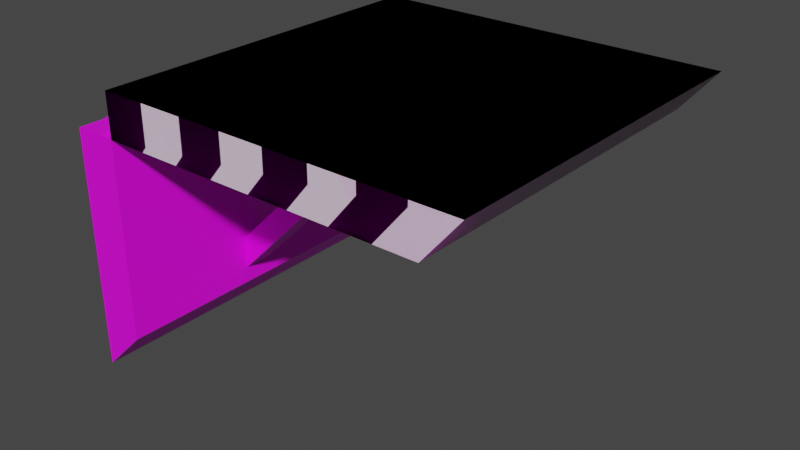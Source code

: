 # Source: trapdoor.blend  (saved by Blender 2.90.8; exported with 4.5.12 LTS)
import bpy
from mathutils import Matrix  # noqa: F401  (used for matrix-valued properties, if any)

bpy.ops.wm.read_factory_settings(use_empty=True)
scene = bpy.context.scene
scene.name = 'Scene'

# ---- collections
col_collection = bpy.data.collections.new('Collection'); scene.collection.children.link(col_collection)
col_trapdoor = bpy.data.collections.new('trapdoor'); scene.collection.children.link(col_trapdoor)
col_nodes = bpy.data.collections.new('Nodes'); col_trapdoor.children.link(col_nodes)
col_lod_detail2 = bpy.data.collections.new('LOD detail2'); col_trapdoor.children.link(col_lod_detail2)
col_lod_collision_1 = bpy.data.collections.new('LOD collision-1'); col_trapdoor.children.link(col_lod_collision_1)

# ---- images (referenced by path relative to the original .blend; pixels are not part of the script)
import os
ASSET_DIR = os.environ.get("B2B_ASSET_DIR", "")  # directory of the original .blend (textures are referenced by path, not embedded)
HERE = os.path.dirname(os.path.abspath(__file__))  # packed textures are extracted next to this script under _unpacked/

def load_image(name, relpath, width, height, colorspace="sRGB"):
    """Load a texture the original file referenced (path relative to the .blend, or extracted next to this script)."""
    p = next((c for c in (os.path.join(HERE, relpath), os.path.join(ASSET_DIR, relpath)) if relpath and os.path.exists(c)), "")
    if p:
        img = bpy.data.images.load(p, check_existing=True)
        img.name = name
    else:  # same state as the original file: an image datablock whose file is absent (Cycles renders it pink)
        img = bpy.data.images.new(name, width, height)
        img.source = "FILE"
        img.filepath = "//" + (relpath or name)
    img.colorspace_settings.name = colorspace
    return img
img_trapdoor_t0_jpg = load_image('trapdoor_T0.jpg', 'trapdoor_T0.jpg', 1024, 1024, 'sRGB')

# ---- materials (node trees are filled in below, after node groups)
mat_trapdoor_t0 = bpy.data.materials.new('trapdoor_T0')
mat_trapdoor_t0.use_transparent_shadow = False

# ---- material node trees
mat_trapdoor_t0.use_nodes = True; mat_trapdoor_t0.node_tree.nodes.clear()
_N = mat_trapdoor_t0.node_tree.nodes; _L = mat_trapdoor_t0.node_tree.links
n0 = _N.new('ShaderNodeBsdfPrincipled'); n0.name = 'Principled BSDF'; n0.location = (10, 300)
n0.distribution = 'GGX'
n0.subsurface_method = 'BURLEY'
n0.inputs[3].default_value = 1.45
n0.inputs[27].default_value = (0.0, 0.0, 0.0, 1.0)
n0.inputs[28].default_value = 1.0
n1 = _N.new('ShaderNodeOutputMaterial'); n1.name = 'Material Output'; n1.location = (300, 300)
n2 = _N.new('ShaderNodeTexImage'); n2.name = 'Image Texture'; n2.location = (-600, 300)
n2.label = 'Source Texture'
n2.image = img_trapdoor_t0_jpg
n3 = _N.new('ShaderNodeMix'); n3.name = 'Mix'; n3.location = (-200, 300)
n3.label = 'Colorshift'
n3.data_type = 'RGBA'
n3.inputs[6].default_value = (1.0, 1.0, 1.0, 1.0)
_L.new(n0.outputs[0], n1.inputs[0])
_L.new(n2.outputs[0], n3.inputs[7])
_L.new(n2.outputs[1], n3.inputs[0])
_L.new(n3.outputs[2], n0.inputs[0])
n1.is_active_output = True

# ---- world
world_world = bpy.data.worlds.new('World'); scene.world = world_world
world_world.use_nodes = True; world_world.node_tree.nodes.clear()
_N = world_world.node_tree.nodes; _L = world_world.node_tree.links
n0 = _N.new('ShaderNodeOutputWorld'); n0.name = 'World Output'; n0.location = (300, 300)
n1 = _N.new('ShaderNodeBackground'); n1.name = 'Background'; n1.location = (10, 300)
n1.inputs[0].default_value = (0.05088, 0.05088, 0.05088, 1.0)
_L.new(n1.outputs[0], n0.inputs[0])
n0.is_active_output = True
world_world.color = (0.05088, 0.05088, 0.05088)
world_world.use_sun_shadow = False
world_world.sun_shadow_jitter_overblur = 0.0

# ---- meshes
me_mesh_005 = bpy.data.meshes.new('Mesh.005')
me_mesh_005.from_pydata([(-1.22, -0.9843, -1.535), (0.9843, -0.9843, -1.535), (0.9843, 0.9843, -1.535), (-1.22, 0.9843, -1.535), (-1.22, -0.9843, 2.356e-07), (0.9843, -0.9843, 2.356e-07), (0.9843, 0.9843, 2.356e-07), (-1.22, 0.9843, 2.356e-07)], [], [])
me_mesh_005.use_remesh_fix_poles = True
me_mesh_005.use_remesh_preserve_attributes = False
me_mesh_005.use_mirror_vertex_groups = False
me_mesh_005.update()
me_mesh = bpy.data.meshes.new('Mesh')
me_mesh.from_pydata([(-0.9843, 0.1181, -0.03937), (0.9843, 0.1181, 1.024), (-0.9843, 0.1181, 1.024), (0.9843, 0.1181, -0.03937), (-0.9843, -0.1181, -0.2756), (0.9843, -0.1181, 1.024), (0.9843, -0.1181, -0.2756), (-0.9843, -0.1181, 1.024), (-0.9843, 0.1181, -0.03937), (0.9843, -0.1181, -0.2756), (0.9843, 0.1181, -0.03937), (-0.9843, -0.1181, -0.2756), (0.9843, 0.1181, -0.03937), (0.9843, -0.1181, 1.024), (0.9843, 0.1181, 1.024), (0.9843, -0.1181, -0.2756), (0.9843, 0.1181, 1.024), (-0.9843, -0.1181, 1.024), (-0.9843, 0.1181, 1.024), (0.9843, -0.1181, 1.024), (-0.9843, 0.1181, 1.024), (-0.9843, -0.1181, -0.2756), (-0.9843, 0.1181, -0.03937), (-0.9843, -0.1181, 1.024), (0.9449, 0.03937, 1.024), (-0.9449, 0.1181, 1.024), (-0.9449, 0.03937, 1.024), (0.9449, 0.1181, 1.024), (0.9449, 0.03937, 1.102), (-0.9449, 0.1181, 1.102), (0.9449, 0.1181, 1.102), (-0.9449, 0.03937, 1.102), (0.9449, 0.03937, 1.024), (0.9449, 0.1181, 1.102), (0.9449, 0.1181, 1.024), (0.9449, 0.03937, 1.102), (0.9449, 0.1181, 1.024), (-0.9449, 0.1181, 1.102), (-0.9449, 0.1181, 1.024), (0.9449, 0.1181, 1.102), (-0.9449, 0.1181, 1.024), (-0.9449, 0.03937, 1.102), (-0.9449, 0.03937, 1.024), (-0.9449, 0.1181, 1.102), (-0.9449, 0.03937, 1.024), (0.9449, 0.03937, 1.102), (0.9449, 0.03937, 1.024), (-0.9449, 0.03937, 1.102)], [], [(25, 24, 26), (24, 25, 27), (0, 1, 3), (1, 0, 2), (5, 4, 6), (4, 5, 7), (9, 8, 10), (8, 9, 11), (13, 12, 14), (12, 13, 15), (17, 16, 18), (16, 17, 19), (21, 20, 22), (20, 21, 23), (29, 28, 30), (28, 29, 31), (33, 32, 34), (32, 33, 35), (37, 36, 38), (36, 37, 39), (41, 40, 42), (40, 41, 43), (45, 44, 46), (44, 45, 47)])
me_mesh.polygons.foreach_set('use_smooth', [True] * 24)
_uv = me_mesh.uv_layers.new(name='UVMap')
_uv.uv.foreach_set('vector', [0.08261, 0.3038, 0.1264, 0.04384, 0.1264, 0.3038, 0.1264, 0.04384, 0.08261, 0.3038, 0.08261, 0.04384, 0.963, 0.8587, 0.7683, 0.06583, 0.7683, 0.8583, 0.7683, 0.06583, 0.963, 0.8587, 0.9619, 0.06423, 0.7089, 0.06423, 0.4867, 0.9268, 0.7089, 0.9268, 0.4867, 0.9268, 0.7089, 0.06423, 0.4867, 0.05902, 0.7089, 0.9268, 0.4867, 0.9952, 0.7089, 0.9926, 0.4867, 0.9952, 0.7089, 0.9268, 0.4867, 0.9268, 0.7089, 0.06423, 0.7683, 0.8583, 0.7683, 0.06583, 0.7683, 0.8583, 0.7089, 0.06423, 0.7089, 0.9268, 0.4867, 0.05902, 0.7089, 0.009635, 0.4867, 0.009635, 0.7089, 0.009635, 0.4867, 0.05902, 0.7089, 0.06423, 0.4867, 0.9268, 0.4308, 0.0602, 0.4287, 0.8521, 0.4308, 0.0602, 0.4867, 0.9268, 0.4867, 0.05902, 0.1264, 0.3038, 0.08261, 0.04384, 0.1264, 0.04384, 0.08261, 0.04384, 0.1264, 0.3038, 0.08261, 0.3038, 0.1267, 0.3378, 0.08296, 0.3039, 0.1267, 0.3039, 0.08296, 0.3039, 0.1267, 0.3378, 0.08296, 0.3378, 0.1261, 0.04458, 0.08285, 0.3031, 0.08285, 0.04458, 0.08285, 0.3031, 0.1261, 0.04458, 0.1261, 0.3021, 0.1267, 0.3378, 0.08296, 0.3039, 0.1267, 0.3039, 0.08296, 0.3039, 0.1267, 0.3378, 0.08296, 0.3378, 0.1261, 0.04458, 0.08285, 0.3031, 0.08285, 0.04458, 0.08285, 0.3031, 0.1261, 0.04458, 0.1261, 0.3021])
me_mesh.materials.append(mat_trapdoor_t0)
me_mesh.use_remesh_fix_poles = True
me_mesh.use_remesh_preserve_attributes = False
me_mesh.use_mirror_vertex_groups = False
me_mesh.update()
me_mesh_001 = bpy.data.meshes.new('Mesh.001')
me_mesh_001.from_pydata([(-0.06985, 0.01177, -0.09578), (0.07874, 0.5863, 0.4787), (-0.06985, 0.5863, 0.4787), (0.07874, 0.01177, -0.09578), (-0.06985, -0.07662, -0.007389), (0.07874, 0.4979, 0.5671), (0.07874, -0.07662, -0.007388), (-0.06985, 0.4979, 0.5671), (-0.06985, 0.01177, -0.09578), (0.07874, -0.07662, -0.007388), (0.07874, 0.01177, -0.09578), (-0.06985, -0.07662, -0.007389), (0.07874, 0.01177, -0.09578), (0.07874, 0.4979, 0.5671), (0.07874, 0.5863, 0.4787), (0.07874, -0.07662, -0.007388), (0.07874, 0.5863, 0.4787), (-0.06985, 0.4979, 0.5671), (-0.06985, 0.5863, 0.4787), (0.07874, 0.4979, 0.5671), (-0.06985, 0.5863, 0.4787), (-0.06985, -0.07662, -0.007389), (-0.06985, 0.01177, -0.09578), (-0.06985, 0.4979, 0.5671)], [], [(13, 12, 14), (12, 13, 15), (0, 1, 3), (1, 0, 2), (5, 4, 6), (4, 5, 7), (9, 8, 10), (8, 9, 11), (17, 16, 18), (16, 17, 19), (21, 20, 22), (20, 21, 23)])
me_mesh_001.polygons.foreach_set('use_smooth', [True] * 12)
_uv = me_mesh_001.uv_layers.new(name='UVMap')
_uv.uv.foreach_set('vector', [0.04007, 0.9226, 0.1421, 0.3816, 0.1421, 0.9226, 0.1421, 0.3816, 0.04007, 0.9226, 0.04007, 0.3816, 0.1792, 0.3802, 0.1412, 0.923, 0.1432, 0.3826, 0.1412, 0.923, 0.1792, 0.3802, 0.1792, 0.923, 0.1792, 0.923, 0.1412, 0.3802, 0.1792, 0.3802, 0.1412, 0.3802, 0.1792, 0.923, 0.1412, 0.923, 0.03895, 0.9604, 0.1409, 0.9242, 0.1409, 0.9604, 0.1409, 0.9242, 0.03895, 0.9604, 0.03895, 0.9242, 0.03895, 0.9604, 0.1409, 0.9242, 0.1409, 0.9604, 0.1409, 0.9242, 0.03895, 0.9604, 0.03895, 0.9242, 0.04337, 0.3793, 0.1454, 0.9202, 0.1453, 0.3778, 0.1454, 0.9202, 0.04337, 0.3793, 0.04348, 0.9217])
me_mesh_001.materials.append(mat_trapdoor_t0)
me_mesh_001.use_remesh_fix_poles = True
me_mesh_001.use_remesh_preserve_attributes = False
me_mesh_001.use_mirror_vertex_groups = False
me_mesh_001.update()
me_mesh_002 = bpy.data.meshes.new('Mesh.002')
me_mesh_002.from_pydata([(-0.9843, 1.332e-15, -2.98e-08), (0.9843, 1.772, 1.192e-07), (-0.9843, 1.772, 2.98e-08), (0.9843, 1.332e-15, 2.98e-08), (-0.9843, 2.22e-15, 0.2362), (0.9843, 1.969, 0.2362), (0.9843, 2.22e-15, 0.2362), (-0.9843, 1.969, 0.2362), (-0.9843, 1.332e-15, -2.98e-08), (0.9843, 2.22e-15, 0.2362), (0.9843, 1.332e-15, 2.98e-08), (-0.9843, 2.22e-15, 0.2362), (0.9843, 1.332e-15, 2.98e-08), (0.9843, 1.969, 0.2362), (0.9843, 1.772, 1.192e-07), (0.9843, 2.22e-15, 0.2362), (0.9843, 1.772, 1.192e-07), (-0.9843, 1.969, 0.2362), (-0.9843, 1.772, 2.98e-08), (0.9843, 1.969, 0.2362), (-0.9843, 1.772, 2.98e-08), (-0.9843, 2.22e-15, 0.2362), (-0.9843, 1.332e-15, -2.98e-08), (-0.9843, 1.969, 0.2362)], [], [(13, 12, 14), (12, 13, 15), (0, 1, 3), (1, 0, 2), (5, 4, 6), (4, 5, 7), (9, 8, 10), (8, 9, 11), (17, 16, 18), (16, 17, 19), (21, 20, 22), (20, 21, 23)])
me_mesh_002.polygons.foreach_set('use_smooth', [True] * 12)
_uv = me_mesh_002.uv_layers.new(name='UVMap')
_uv.uv.foreach_set('vector', [0.7084, 0.9251, 0.7681, 0.06319, 0.7673, 0.8566, 0.7681, 0.06319, 0.7084, 0.9251, 0.7108, 0.06256, 0.4307, 0.06114, 0.2201, 0.8491, 0.2241, 0.06058, 0.2201, 0.8491, 0.4307, 0.06114, 0.4266, 0.8498, 0.7084, 0.9251, 0.4863, 0.05995, 0.7108, 0.06256, 0.4863, 0.05995, 0.7084, 0.9251, 0.4863, 0.9277, 0.7108, 0.06256, 0.4896, 0.009471, 0.7107, 0.01073, 0.4896, 0.009471, 0.7108, 0.06256, 0.4863, 0.05995, 0.4863, 0.9277, 0.707, 0.9945, 0.485, 0.9946, 0.707, 0.9945, 0.4863, 0.9277, 0.7084, 0.9251, 0.4863, 0.05995, 0.4266, 0.8498, 0.4307, 0.06114, 0.4266, 0.8498, 0.4863, 0.05995, 0.4863, 0.9277])
me_mesh_002.materials.append(mat_trapdoor_t0)
me_mesh_002.use_remesh_fix_poles = True
me_mesh_002.use_remesh_preserve_attributes = False
me_mesh_002.use_mirror_vertex_groups = False
me_mesh_002.update()
me_mesh_003 = bpy.data.meshes.new('Mesh.003')
me_mesh_003.from_pydata([(-0.1575, -0.4583, -0.554), (0.007682, 0.1163, 0.02055), (-0.1575, 0.1163, 0.02055), (0.007682, -0.4583, -0.554), (-0.1575, -0.5467, -0.4656), (0.007682, 0.02786, 0.1089), (0.007682, -0.5467, -0.4656), (-0.1575, 0.02786, 0.1089), (-0.1575, -0.4583, -0.554), (0.007682, -0.5467, -0.4656), (0.007682, -0.4583, -0.554), (-0.1575, -0.5467, -0.4656), (0.007682, -0.4583, -0.554), (0.007682, 0.02786, 0.1089), (0.007682, 0.1163, 0.02055), (0.007682, -0.5467, -0.4656), (0.007682, 0.1163, 0.02055), (-0.1575, 0.02786, 0.1089), (-0.1575, 0.1163, 0.02055), (0.007682, 0.02786, 0.1089), (-0.1575, 0.1163, 0.02055), (-0.1575, -0.5467, -0.4656), (-0.1575, -0.4583, -0.554), (-0.1575, 0.02786, 0.1089)], [], [(13, 12, 14), (12, 13, 15), (0, 1, 3), (1, 0, 2), (5, 4, 6), (4, 5, 7), (9, 8, 10), (8, 9, 11), (17, 16, 18), (16, 17, 19), (21, 20, 22), (20, 21, 23)])
me_mesh_003.polygons.foreach_set('use_smooth', [True] * 12)
_uv = me_mesh_003.uv_layers.new(name='UVMap')
_uv.uv.foreach_set('vector', [0.03858, 0.3802, 0.1406, 0.9211, 0.1406, 0.3802, 0.1406, 0.9211, 0.03858, 0.3802, 0.04018, 0.9211, 0.1792, 0.9214, 0.1412, 0.3786, 0.1412, 0.9214, 0.1412, 0.3786, 0.1792, 0.9214, 0.1792, 0.3786, 0.1805, 0.3786, 0.1412, 0.9214, 0.1792, 0.9214, 0.1412, 0.9214, 0.1805, 0.3786, 0.1412, 0.3786, 0.03895, 0.9604, 0.1409, 0.9242, 0.1409, 0.9604, 0.1409, 0.9242, 0.03895, 0.9604, 0.03895, 0.9242, 0.03895, 0.9604, 0.1409, 0.9242, 0.1409, 0.9604, 0.1409, 0.9242, 0.03895, 0.9604, 0.03895, 0.9242, 0.03813, 0.9244, 0.1402, 0.3783, 0.1402, 0.9205, 0.1402, 0.3783, 0.03813, 0.9244, 0.03813, 0.3796])
me_mesh_003.materials.append(mat_trapdoor_t0)
me_mesh_003.use_remesh_fix_poles = True
me_mesh_003.use_remesh_preserve_attributes = False
me_mesh_003.use_mirror_vertex_groups = False
me_mesh_003.update()
me_mesh_004 = bpy.data.meshes.new('Mesh.004')
me_mesh_004.from_pydata([(-0.9843, 1.192e-07, 2.98e-08), (0.9843, 1.772, 1.192e-07), (-0.9843, 1.772, 2.98e-08), (0.9843, 1.192e-07, 8.941e-08), (-0.9843, 1.192e-07, 0.2362), (0.9843, 1.969, 0.2362), (0.9843, 1.192e-07, 0.2362), (-0.9843, 1.969, 0.2362), (-0.9843, 1.192e-07, 2.98e-08), (0.9843, 1.192e-07, 0.2362), (0.9843, 1.192e-07, 8.941e-08), (-0.9843, 1.192e-07, 0.2362), (0.9843, 1.192e-07, 8.941e-08), (0.9843, 1.969, 0.2362), (0.9843, 1.772, 1.192e-07), (0.9843, 1.192e-07, 0.2362), (0.9843, 1.772, 1.192e-07), (-0.9843, 1.969, 0.2362), (-0.9843, 1.772, 2.98e-08), (0.9843, 1.969, 0.2362), (-0.9843, 1.772, 2.98e-08), (-0.9843, 1.192e-07, 0.2362), (-0.9843, 1.192e-07, 2.98e-08), (-0.9843, 1.969, 0.2362)], [], [(13, 12, 14), (12, 13, 15), (0, 1, 3), (1, 0, 2), (5, 4, 6), (4, 5, 7), (9, 8, 10), (8, 9, 11), (17, 16, 18), (16, 17, 19), (21, 20, 22), (20, 21, 23)])
me_mesh_004.polygons.foreach_set('use_smooth', [True] * 12)
_uv = me_mesh_004.uv_layers.new(name='UVMap')
_uv.uv.foreach_set('vector', [0.0, 0.0, 0.0, 0.0, 0.0, 0.0, 0.0, 0.0, 0.0, 0.0, 0.0, 0.0, 0.0, 0.0, 0.0, 0.0, 0.0, 0.0, 0.0, 0.0, 0.0, 0.0, 0.0, 0.0, 0.0, 0.0, 0.0, 0.0, 0.0, 0.0, 0.0, 0.0, 0.0, 0.0, 0.0, 0.0, 0.0, 0.0, 0.0, 0.0, 0.0, 0.0, 0.0, 0.0, 0.0, 0.0, 0.0, 0.0, 0.0, 0.0, 0.0, 0.0, 0.0, 0.0, 0.0, 0.0, 0.0, 0.0, 0.0, 0.0, 0.0, 0.0, 0.0, 0.0, 0.0, 0.0, 0.0, 0.0, 0.0, 0.0, 0.0, 0.0])
me_mesh_004.use_remesh_fix_poles = True
me_mesh_004.use_remesh_preserve_attributes = False
me_mesh_004.use_mirror_vertex_groups = False
me_mesh_004.update()

# ---- objects
ob_bounds = bpy.data.objects.new('bounds', me_mesh_005)
ob_sideboard2 = bpy.data.objects.new('sideboard2', None)
ob_hingeb2 = bpy.data.objects.new('hingeb2', None)
ob_topboard2 = bpy.data.objects.new('topboard2', None)
ob_hingea2 = bpy.data.objects.new('hingea2', None)
ob_col_1 = bpy.data.objects.new('Col-1', None)
ob_sideboard = bpy.data.objects.new('sideboard', me_mesh)
ob_hingeb = bpy.data.objects.new('hingeb', me_mesh_001)
ob_topboard = bpy.data.objects.new('topboard', me_mesh_002)
ob_hingea = bpy.data.objects.new('hingea', me_mesh_003)
ob_col = bpy.data.objects.new('Col', me_mesh_004)

# ---- transforms, parenting, visibility, modifiers, constraints
ob_bounds.location = (0.0, 0.0, 0.0)
ob_bounds.hide_render = True
ob_bounds.display_type = 'BOUNDS'
ob_bounds.lineart.crease_threshold = 0.0
ob_sideboard2.location = (-1.102, -8.605e-08, -1.26)
ob_sideboard2.rotation_mode = 'QUATERNION'
ob_sideboard2.rotation_quaternion = (-0.7071, 0.0, 0.0, 0.7071)
ob_sideboard2.empty_display_type = 'SINGLE_ARROW'
ob_sideboard2.empty_display_size = 0.5
ob_sideboard2.lineart.crease_threshold = 0.0
ob_hingeb2.parent = ob_sideboard2
ob_hingeb2.location = (0.1575, 0.07874, 0.1181)
ob_hingeb2.rotation_mode = 'QUATERNION'
ob_hingeb2.rotation_quaternion = (-1.0, 0.0, 0.0, 0.0)
ob_hingeb2.empty_display_type = 'SINGLE_ARROW'
ob_hingeb2.empty_display_size = 0.5
ob_hingeb2.lineart.crease_threshold = 0.0
ob_topboard2.location = (-0.9843, -8.605e-08, -0.2362)
ob_topboard2.rotation_mode = 'QUATERNION'
ob_topboard2.rotation_quaternion = (-0.7071, 0.0, 0.0, 0.7071)
ob_topboard2.empty_display_type = 'SINGLE_ARROW'
ob_topboard2.empty_display_size = 0.5
ob_topboard2.lineart.crease_threshold = 0.0
ob_hingea2.parent = ob_topboard2
ob_hingea2.location = (0.07874, 0.9129, 0.03937)
ob_hingea2.rotation_mode = 'QUATERNION'
ob_hingea2.rotation_quaternion = (-1.0, 0.0, 0.0, 0.0)
ob_hingea2.empty_display_type = 'SINGLE_ARROW'
ob_hingea2.empty_display_size = 0.5
ob_hingea2.lineart.crease_threshold = 0.0
ob_col_1.location = (-0.9843, -8.605e-08, -0.2362)
ob_col_1.rotation_mode = 'QUATERNION'
ob_col_1.rotation_quaternion = (-0.7071, 0.0, 0.0, 0.7071)
ob_col_1.empty_display_type = 'SINGLE_ARROW'
ob_col_1.empty_display_size = 0.5
ob_col_1.lineart.crease_threshold = 0.0
ob_sideboard.parent = ob_sideboard2
ob_sideboard.location = (0.0, 0.0, 0.0)
ob_sideboard.lineart.crease_threshold = 0.0
ob_hingeb.parent = ob_hingeb2
ob_hingeb.location = (0.0, 0.0, 0.0)
ob_hingeb.lineart.crease_threshold = 0.0
ob_topboard.parent = ob_topboard2
ob_topboard.location = (0.0, 0.0, 0.0)
ob_topboard.lineart.crease_threshold = 0.0
ob_hingea.parent = ob_hingea2
ob_hingea.location = (0.0, 0.0, 0.0)
ob_hingea.lineart.crease_threshold = 0.0
ob_col.parent = ob_col_1
ob_col.location = (0.0, 0.0, 0.0)
ob_col.lineart.crease_threshold = 0.0

# ---- collection membership
col_trapdoor.objects.link(ob_bounds)
col_nodes.objects.link(ob_sideboard2)
col_nodes.objects.link(ob_hingeb2)
col_nodes.objects.link(ob_topboard2)
col_nodes.objects.link(ob_hingea2)
col_nodes.objects.link(ob_col_1)
col_lod_detail2.objects.link(ob_sideboard)
col_lod_detail2.objects.link(ob_hingeb)
col_lod_detail2.objects.link(ob_topboard)
col_lod_detail2.objects.link(ob_hingea)
col_lod_collision_1.objects.link(ob_col)

# ---- scene / render settings (as saved in the file)
scene.frame_start = 1; scene.frame_end = 250; scene.frame_set(1)
scene.render.engine = 'BLENDER_EEVEE_NEXT'
scene.cycles.use_denoising = False
scene.cycles.samples = 128
scene.cycles.sampling_pattern = 'TABULATED_SOBOL'
scene.cycles.use_adaptive_sampling = False
scene.cycles.use_light_tree = False
scene.view_settings.view_transform = 'Filmic'
bpy.context.view_layer.update()

# ---- added for rendering (the .blend has no active camera and no usable light): camera, sun
cam_auto = bpy.data.cameras.new('AutoCamera')
cam_auto.lens = 50.0
cam_auto.sensor_width = 36.0
cam_auto.clip_end = 1000.0
ob_auto_camera = bpy.data.objects.new('AutoCamera', cam_auto)
scene.collection.objects.link(ob_auto_camera)
ob_auto_camera.location = (2.96351, -3.69794, 1.69758)
ob_auto_camera.rotation_euler = (1.09748, -7.21219e-08, 0.694738)
scene.camera = ob_auto_camera
light_auto_sun = bpy.data.lights.new('AutoSun', 'SUN')
light_auto_sun.energy = 3.0
light_auto_sun.angle = 0.0523599
ob_auto_sun = bpy.data.objects.new('AutoSun', light_auto_sun)
scene.collection.objects.link(ob_auto_sun)
ob_auto_sun.rotation_euler = (0.872665, 0.174533, 0.523599)
bpy.context.view_layer.update()
